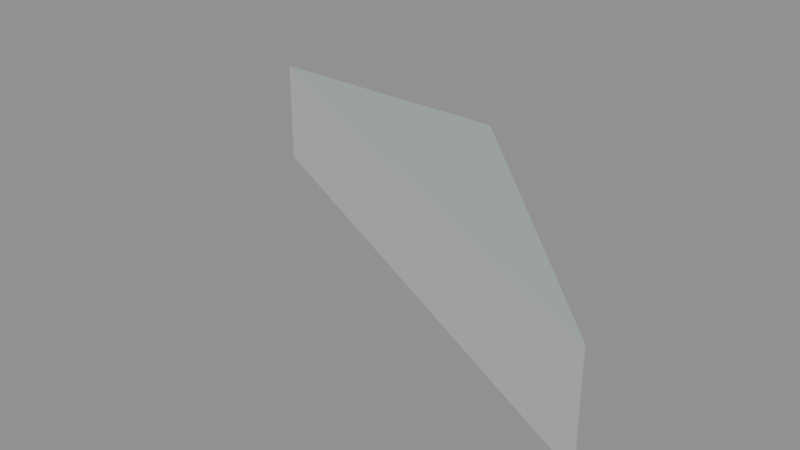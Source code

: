 # Source: floor_tri_0_1_3.blend  (saved by Blender 5.2.45; exported with 4.5.12 LTS)
import bpy
from mathutils import Matrix  # noqa: F401  (used for matrix-valued properties, if any)

bpy.ops.wm.read_factory_settings(use_empty=True)
scene = bpy.context.scene
scene.name = 'floor_tri_0_1_3'

# ---- materials (node trees are filled in below, after node groups)
mat_paint_surface = bpy.data.materials.new('Paint_Surface')
mat_paint_surface.diffuse_color = (0.48, 0.55, 0.55, 1.0)
mat_paint_fascia = bpy.data.materials.new('Paint_Fascia')
mat_paint_fascia.diffuse_color = (0.74, 0.78, 0.75, 1.0)
mat_paint_underside = bpy.data.materials.new('Paint_Underside')
mat_paint_underside.diffuse_color = (0.74, 0.78, 0.75, 1.0)

# ---- material node trees
mat_paint_surface.use_nodes = True; mat_paint_surface.node_tree.nodes.clear()
_N = mat_paint_surface.node_tree.nodes; _L = mat_paint_surface.node_tree.links
n0 = _N.new('ShaderNodeBsdfPrincipled'); n0.name = 'Principled BSDF'; n0.location = (-200, 100)
n0.inputs[0].default_value = (0.48, 0.55, 0.55, 1.0)
n0.inputs[1].default_value = 0.25
n0.inputs[2].default_value = 0.48
n0.inputs[10].default_value = 0.005
n1 = _N.new('ShaderNodeOutputMaterial'); n1.name = 'Material Output'; n1.location = (200, 100)
_L.new(n0.outputs[0], n1.inputs[0])
n1.is_active_output = True
mat_paint_fascia.use_nodes = True; mat_paint_fascia.node_tree.nodes.clear()
_N = mat_paint_fascia.node_tree.nodes; _L = mat_paint_fascia.node_tree.links
n0 = _N.new('ShaderNodeBsdfPrincipled'); n0.name = 'Principled BSDF'; n0.location = (-200, 100)
n0.inputs[0].default_value = (0.74, 0.78, 0.75, 1.0)
n0.inputs[1].default_value = 0.25
n0.inputs[2].default_value = 0.48
n0.inputs[10].default_value = 0.005
n1 = _N.new('ShaderNodeOutputMaterial'); n1.name = 'Material Output'; n1.location = (200, 100)
_L.new(n0.outputs[0], n1.inputs[0])
n1.is_active_output = True
mat_paint_underside.use_nodes = True; mat_paint_underside.node_tree.nodes.clear()
_N = mat_paint_underside.node_tree.nodes; _L = mat_paint_underside.node_tree.links
n0 = _N.new('ShaderNodeBsdfPrincipled'); n0.name = 'Principled BSDF'; n0.location = (-200, 100)
n0.inputs[0].default_value = (0.74, 0.78, 0.75, 1.0)
n0.inputs[1].default_value = 0.25
n0.inputs[2].default_value = 0.48
n0.inputs[10].default_value = 0.005
n1 = _N.new('ShaderNodeOutputMaterial'); n1.name = 'Material Output'; n1.location = (200, 100)
_L.new(n0.outputs[0], n1.inputs[0])
n1.is_active_output = True

# ---- meshes
me_floor_tri_0_1_3 = bpy.data.meshes.new('floor_tri_0_1_3')
me_floor_tri_0_1_3.from_pydata([(0.0, 0.0, -0.1), (0.25, 0.0, -0.1), (0.5, -0.25, -0.1), (0.0, 0.0, 0.0), (0.25, 0.0, 0.0), (0.5, -0.25, 0.0)], [], [(0, 1, 2), (5, 4, 3), (0, 3, 4, 1), (1, 4, 5, 2), (2, 5, 3, 0)])
me_floor_tri_0_1_3.polygons.foreach_set('material_index', [2, 0, 1, 1, 1])
_uv = me_floor_tri_0_1_3.uv_layers.new(name='UVMap')
_uv.uv.foreach_set('vector', [0.0, 0.0, 0.25, 0.0, 0.5, -0.25, 0.5, -0.25, 0.25, 0.0, 0.0, 0.0, 0.0, -0.1, 0.0, 0.0, 0.25, 0.0, 0.25, -0.1, 0.0, -0.1, 0.0, 0.0, -0.25, 0.0, -0.25, -0.1, 0.5, -0.1, 0.5, 0.0, 0.0, 0.0, 0.0, -0.1])
me_floor_tri_0_1_3.materials.append(mat_paint_surface)
me_floor_tri_0_1_3.materials.append(mat_paint_fascia)
me_floor_tri_0_1_3.materials.append(mat_paint_underside)
me_floor_tri_0_1_3.update()

# ---- objects
ob_floor_tri_0_1_3 = bpy.data.objects.new('floor_tri_0_1_3', me_floor_tri_0_1_3)

# ---- transforms, parenting, visibility, modifiers, constraints
ob_floor_tri_0_1_3.location = (0.0, 0.0, 0.0)

# ---- collection membership
scene.collection.objects.link(ob_floor_tri_0_1_3)

# ---- scene / render settings (as saved in the file)
scene.frame_start = 1; scene.frame_end = 250; scene.frame_set(1)
scene.render.engine = 'BLENDER_EEVEE_NEXT'
scene.render.image_settings.exr_codec = 'NONE'
scene.render.use_bake_clear = False
scene.render.bake_margin = 0
scene.render.bake_bias = 0.0
scene.render.bake_samples = 0
scene.render.simplify_subdivision_render = 0
scene.render.simplify_child_particles_render = 0.0
scene.render.compositor_device = 'GPU'
scene.eevee.use_volume_custom_range = False
scene.eevee.gtao_distance = 0.0
scene.eevee.use_fast_gi = False
scene.eevee.fast_gi_thickness_near = 0.1
scene.eevee.fast_gi_thickness_far = 0.0
scene.eevee.ray_tracing_options.screen_trace_thickness = 0.1
bpy.context.view_layer.update()

# ---- added for rendering (the .blend has no active camera and no usable light): camera, sun + grey world if the file has none
cam_auto = bpy.data.cameras.new('AutoCamera')
cam_auto.lens = 50.0
cam_auto.sensor_width = 36.0
cam_auto.clip_end = 1000.0
ob_auto_camera = bpy.data.objects.new('AutoCamera', cam_auto)
scene.collection.objects.link(ob_auto_camera)
ob_auto_camera.location = (0.775427, -0.755512, 0.370341)
ob_auto_camera.rotation_euler = (1.09748, -7.21219e-08, 0.694738)
scene.camera = ob_auto_camera
light_auto_sun = bpy.data.lights.new('AutoSun', 'SUN')
light_auto_sun.energy = 3.0
light_auto_sun.angle = 0.0523599
ob_auto_sun = bpy.data.objects.new('AutoSun', light_auto_sun)
scene.collection.objects.link(ob_auto_sun)
ob_auto_sun.rotation_euler = (0.872665, 0.174533, 0.523599)
if scene.world is None:
    world_auto = bpy.data.worlds.new('AutoWorld')
    world_auto.color = (0.3, 0.3, 0.3)
    scene.world = world_auto
bpy.context.view_layer.update()
